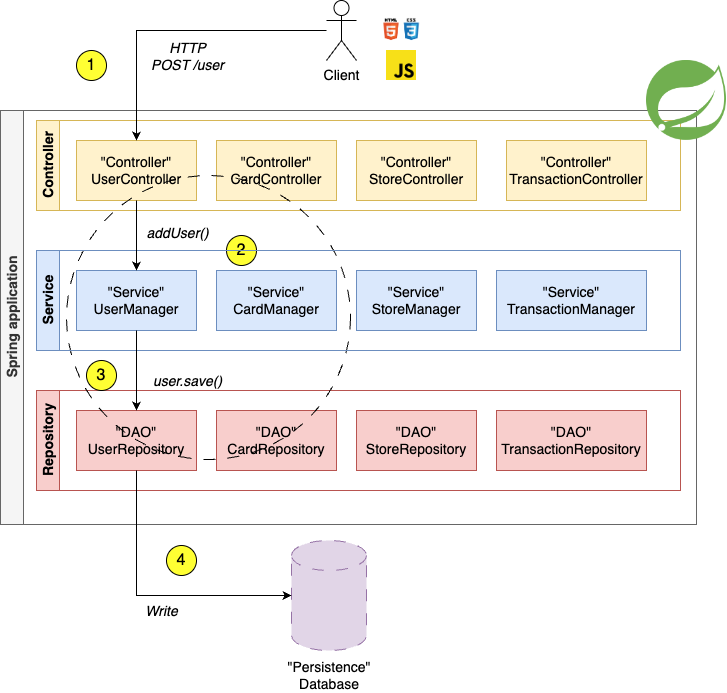

The diagram above was exported from draw.io. Its source (the exported page's mxGraphModel, read from the mxfile embedded in the PNG):
<mxGraphModel dx="1194" dy="678" grid="1" gridSize="10" guides="1" tooltips="1" connect="1" arrows="1" fold="1" page="1" pageScale="1" pageWidth="827" pageHeight="1169" math="0" shadow="0">
  <root>
    <mxCell id="0" />
    <mxCell id="1" parent="0" />
    <mxCell id="k4z3B6mvbGjQirWXK-d6-1" value="&lt;font style=&quot;font-size: 14px;&quot;&gt;Spring application&lt;/font&gt;" style="swimlane;horizontal=0;whiteSpace=wrap;html=1;fillColor=#f5f5f5;strokeColor=#666666;fontColor=#333333;" vertex="1" parent="1">
      <mxGeometry x="194" y="120" width="696" height="414" as="geometry">
        <mxRectangle x="260" y="370" width="40" height="140" as="alternateBounds" />
      </mxGeometry>
    </mxCell>
    <mxCell id="k4z3B6mvbGjQirWXK-d6-2" value="&lt;font style=&quot;font-size: 14px;&quot;&gt;Controller&lt;/font&gt;" style="swimlane;horizontal=0;whiteSpace=wrap;html=1;fillColor=#fff2cc;strokeColor=#d6b656;" vertex="1" parent="k4z3B6mvbGjQirWXK-d6-1">
      <mxGeometry x="36" y="10" width="644" height="90" as="geometry" />
    </mxCell>
    <mxCell id="k4z3B6mvbGjQirWXK-d6-3" value="&lt;div&gt;&lt;font style=&quot;font-size: 14px;&quot;&gt;&quot;Controller&quot;&lt;/font&gt;&lt;/div&gt;&lt;font style=&quot;font-size: 14px;&quot;&gt;UserController&lt;/font&gt;" style="rounded=0;whiteSpace=wrap;html=1;fillColor=#fff2cc;strokeColor=#d6b656;" vertex="1" parent="k4z3B6mvbGjQirWXK-d6-2">
      <mxGeometry x="40" y="20" width="120" height="60" as="geometry" />
    </mxCell>
    <mxCell id="k4z3B6mvbGjQirWXK-d6-4" value="&lt;div style=&quot;font-size: 14px;&quot;&gt;&lt;font style=&quot;font-size: 14px;&quot;&gt;&quot;Controller&quot;&lt;/font&gt;&lt;/div&gt;&lt;font style=&quot;font-size: 14px;&quot;&gt;CardController&lt;/font&gt;" style="rounded=0;whiteSpace=wrap;html=1;fillColor=#fff2cc;strokeColor=#d6b656;" vertex="1" parent="k4z3B6mvbGjQirWXK-d6-2">
      <mxGeometry x="180" y="20" width="120" height="60" as="geometry" />
    </mxCell>
    <mxCell id="k4z3B6mvbGjQirWXK-d6-5" value="&lt;div&gt;&lt;div style=&quot;font-size: 14px;&quot;&gt;&quot;Controller&quot;&lt;/div&gt;&lt;font style=&quot;font-size: 14px;&quot;&gt;&lt;/font&gt;&lt;/div&gt;&lt;font style=&quot;font-size: 14px;&quot;&gt;StoreController&lt;/font&gt;" style="rounded=0;whiteSpace=wrap;html=1;fillColor=#fff2cc;strokeColor=#d6b656;" vertex="1" parent="k4z3B6mvbGjQirWXK-d6-2">
      <mxGeometry x="320" y="20" width="120" height="60" as="geometry" />
    </mxCell>
    <mxCell id="k4z3B6mvbGjQirWXK-d6-36" value="&lt;div&gt;&lt;div style=&quot;font-size: 14px;&quot;&gt;&quot;Controller&quot;&lt;/div&gt;&lt;font style=&quot;font-size: 14px;&quot;&gt;&lt;/font&gt;&lt;/div&gt;&lt;font style=&quot;font-size: 14px;&quot;&gt;TransactionController&lt;/font&gt;" style="rounded=0;whiteSpace=wrap;html=1;fillColor=#fff2cc;strokeColor=#d6b656;" vertex="1" parent="k4z3B6mvbGjQirWXK-d6-2">
      <mxGeometry x="470" y="20" width="140" height="60" as="geometry" />
    </mxCell>
    <mxCell id="k4z3B6mvbGjQirWXK-d6-12" value="&lt;font style=&quot;font-size: 14px;&quot;&gt;Repository&lt;/font&gt;" style="swimlane;horizontal=0;whiteSpace=wrap;html=1;fillColor=#f8cecc;strokeColor=#b85450;" vertex="1" parent="k4z3B6mvbGjQirWXK-d6-1">
      <mxGeometry x="36" y="280" width="644" height="100" as="geometry" />
    </mxCell>
    <mxCell id="k4z3B6mvbGjQirWXK-d6-13" value="&lt;div&gt;&lt;font style=&quot;font-size: 14px;&quot;&gt;&quot;DAO&quot;&lt;/font&gt;&lt;/div&gt;&lt;font style=&quot;font-size: 14px;&quot;&gt;UserRepository&lt;/font&gt;" style="rounded=0;whiteSpace=wrap;html=1;fillColor=#f8cecc;strokeColor=#b85450;" vertex="1" parent="k4z3B6mvbGjQirWXK-d6-12">
      <mxGeometry x="40" y="20" width="120" height="60" as="geometry" />
    </mxCell>
    <mxCell id="k4z3B6mvbGjQirWXK-d6-14" value="&lt;div&gt;&lt;font style=&quot;font-size: 14px;&quot;&gt;&quot;DAO&quot;&lt;/font&gt;&lt;/div&gt;&lt;font style=&quot;font-size: 14px;&quot;&gt;CardRepository&lt;/font&gt;" style="rounded=0;whiteSpace=wrap;html=1;fillColor=#f8cecc;strokeColor=#b85450;" vertex="1" parent="k4z3B6mvbGjQirWXK-d6-12">
      <mxGeometry x="180" y="20" width="120" height="60" as="geometry" />
    </mxCell>
    <mxCell id="k4z3B6mvbGjQirWXK-d6-15" value="&lt;div&gt;&lt;font style=&quot;font-size: 14px;&quot;&gt;&quot;DAO&quot;&lt;/font&gt;&lt;/div&gt;&lt;font style=&quot;font-size: 14px;&quot;&gt;StoreRepository&lt;/font&gt;" style="rounded=0;whiteSpace=wrap;html=1;fillColor=#f8cecc;strokeColor=#b85450;" vertex="1" parent="k4z3B6mvbGjQirWXK-d6-12">
      <mxGeometry x="320" y="20" width="120" height="60" as="geometry" />
    </mxCell>
    <mxCell id="k4z3B6mvbGjQirWXK-d6-16" value="&lt;div&gt;&lt;font style=&quot;font-size: 14px;&quot;&gt;&quot;DAO&quot;&lt;/font&gt;&lt;/div&gt;&lt;font style=&quot;font-size: 14px;&quot;&gt;TransactionRepository&lt;/font&gt;" style="rounded=0;whiteSpace=wrap;html=1;fillColor=#f8cecc;strokeColor=#b85450;" vertex="1" parent="k4z3B6mvbGjQirWXK-d6-12">
      <mxGeometry x="460" y="20" width="150" height="60" as="geometry" />
    </mxCell>
    <mxCell id="k4z3B6mvbGjQirWXK-d6-20" value="&lt;font style=&quot;font-size: 14px;&quot;&gt;&lt;i&gt;user.save()&lt;/i&gt;&lt;/font&gt;" style="edgeLabel;html=1;align=center;verticalAlign=middle;resizable=0;points=[];" vertex="1" connectable="0" parent="k4z3B6mvbGjQirWXK-d6-1">
      <mxGeometry x="186" y="270" as="geometry" />
    </mxCell>
    <mxCell id="k4z3B6mvbGjQirWXK-d6-21" value="" style="ellipse;whiteSpace=wrap;html=1;aspect=fixed;fillColor=none;dashed=1;dashPattern=12 12;" vertex="1" parent="k4z3B6mvbGjQirWXK-d6-1">
      <mxGeometry x="66" y="65" width="284" height="284" as="geometry" />
    </mxCell>
    <mxCell id="k4z3B6mvbGjQirWXK-d6-22" value="&lt;font style=&quot;font-size: 16px;&quot;&gt;2&lt;/font&gt;" style="ellipse;whiteSpace=wrap;html=1;aspect=fixed;strokeColor=default;align=center;verticalAlign=middle;fontFamily=Helvetica;fontSize=12;fontColor=default;fillColor=#FFFF33;" vertex="1" parent="k4z3B6mvbGjQirWXK-d6-1">
      <mxGeometry x="226" y="125" width="30" height="30" as="geometry" />
    </mxCell>
    <mxCell id="k4z3B6mvbGjQirWXK-d6-23" value="&lt;span style=&quot;font-size: 16px;&quot;&gt;3&lt;/span&gt;" style="ellipse;whiteSpace=wrap;html=1;aspect=fixed;strokeColor=default;align=center;verticalAlign=middle;fontFamily=Helvetica;fontSize=12;fontColor=default;fillColor=#FFFF33;" vertex="1" parent="k4z3B6mvbGjQirWXK-d6-1">
      <mxGeometry x="86" y="250" width="30" height="30" as="geometry" />
    </mxCell>
    <mxCell id="k4z3B6mvbGjQirWXK-d6-7" value="&lt;font style=&quot;font-size: 14px;&quot;&gt;Service&lt;/font&gt;" style="swimlane;horizontal=0;whiteSpace=wrap;html=1;fillColor=#dae8fc;strokeColor=#6c8ebf;" vertex="1" parent="k4z3B6mvbGjQirWXK-d6-1">
      <mxGeometry x="36" y="140" width="644" height="100" as="geometry" />
    </mxCell>
    <mxCell id="k4z3B6mvbGjQirWXK-d6-8" value="&lt;div&gt;&lt;font style=&quot;font-size: 14px;&quot;&gt;&quot;Service&quot;&lt;/font&gt;&lt;/div&gt;&lt;font style=&quot;font-size: 14px;&quot;&gt;UserManager&lt;/font&gt;" style="rounded=0;whiteSpace=wrap;html=1;fillColor=#dae8fc;strokeColor=#6c8ebf;" vertex="1" parent="k4z3B6mvbGjQirWXK-d6-7">
      <mxGeometry x="40" y="20" width="120" height="60" as="geometry" />
    </mxCell>
    <mxCell id="k4z3B6mvbGjQirWXK-d6-9" value="&lt;div style=&quot;font-size: 14px;&quot;&gt;&lt;font style=&quot;font-size: 14px;&quot;&gt;&quot;Service&quot;&lt;/font&gt;&lt;/div&gt;&lt;font style=&quot;font-size: 14px;&quot;&gt;CardManager&lt;/font&gt;" style="rounded=0;whiteSpace=wrap;html=1;fillColor=#dae8fc;strokeColor=#6c8ebf;" vertex="1" parent="k4z3B6mvbGjQirWXK-d6-7">
      <mxGeometry x="180" y="20" width="120" height="60" as="geometry" />
    </mxCell>
    <mxCell id="k4z3B6mvbGjQirWXK-d6-10" value="&lt;div style=&quot;font-size: 14px;&quot;&gt;&quot;Service&quot;&lt;/div&gt;&lt;font style=&quot;font-size: 14px;&quot;&gt;StoreManager&lt;/font&gt;" style="rounded=0;whiteSpace=wrap;html=1;fillColor=#dae8fc;strokeColor=#6c8ebf;" vertex="1" parent="k4z3B6mvbGjQirWXK-d6-7">
      <mxGeometry x="320" y="20" width="120" height="60" as="geometry" />
    </mxCell>
    <mxCell id="k4z3B6mvbGjQirWXK-d6-11" value="&lt;div style=&quot;font-size: 14px;&quot;&gt;&quot;Service&quot;&lt;/div&gt;&lt;font style=&quot;font-size: 14px;&quot;&gt;TransactionManager&lt;/font&gt;" style="rounded=0;whiteSpace=wrap;html=1;fillColor=#dae8fc;strokeColor=#6c8ebf;" vertex="1" parent="k4z3B6mvbGjQirWXK-d6-7">
      <mxGeometry x="460" y="20" width="150" height="60" as="geometry" />
    </mxCell>
    <mxCell id="k4z3B6mvbGjQirWXK-d6-19" style="edgeStyle=orthogonalEdgeStyle;rounded=0;orthogonalLoop=1;jettySize=auto;html=1;exitX=0.5;exitY=1;exitDx=0;exitDy=0;entryX=0.5;entryY=0;entryDx=0;entryDy=0;" edge="1" parent="k4z3B6mvbGjQirWXK-d6-1" source="k4z3B6mvbGjQirWXK-d6-8" target="k4z3B6mvbGjQirWXK-d6-13">
      <mxGeometry relative="1" as="geometry" />
    </mxCell>
    <mxCell id="k4z3B6mvbGjQirWXK-d6-17" style="edgeStyle=orthogonalEdgeStyle;rounded=0;orthogonalLoop=1;jettySize=auto;html=1;exitX=0.5;exitY=1;exitDx=0;exitDy=0;entryX=0.5;entryY=0;entryDx=0;entryDy=0;" edge="1" parent="k4z3B6mvbGjQirWXK-d6-1" source="k4z3B6mvbGjQirWXK-d6-3" target="k4z3B6mvbGjQirWXK-d6-8">
      <mxGeometry relative="1" as="geometry" />
    </mxCell>
    <mxCell id="k4z3B6mvbGjQirWXK-d6-18" value="&lt;font style=&quot;font-size: 14px;&quot;&gt;&lt;i&gt;addUser()&lt;/i&gt;&lt;/font&gt;" style="edgeLabel;html=1;align=center;verticalAlign=middle;resizable=0;points=[];" vertex="1" connectable="0" parent="k4z3B6mvbGjQirWXK-d6-17">
      <mxGeometry x="-0.2306" y="3" relative="1" as="geometry">
        <mxPoint x="37" y="5" as="offset" />
      </mxGeometry>
    </mxCell>
    <mxCell id="k4z3B6mvbGjQirWXK-d6-24" style="edgeStyle=orthogonalEdgeStyle;rounded=0;orthogonalLoop=1;jettySize=auto;html=1;entryX=0.5;entryY=0;entryDx=0;entryDy=0;" edge="1" parent="1" source="k4z3B6mvbGjQirWXK-d6-26" target="k4z3B6mvbGjQirWXK-d6-3">
      <mxGeometry relative="1" as="geometry" />
    </mxCell>
    <mxCell id="k4z3B6mvbGjQirWXK-d6-25" value="&lt;div&gt;&lt;font style=&quot;font-size: 14px;&quot;&gt;&lt;i&gt;HTTP&lt;/i&gt;&lt;/font&gt;&lt;/div&gt;&lt;font style=&quot;font-size: 14px;&quot;&gt;&lt;i&gt;POST /user&lt;/i&gt;&lt;/font&gt;" style="edgeLabel;html=1;align=center;verticalAlign=middle;resizable=0;points=[];" vertex="1" connectable="0" parent="k4z3B6mvbGjQirWXK-d6-24">
      <mxGeometry x="0.4342" y="1" relative="1" as="geometry">
        <mxPoint x="49" as="offset" />
      </mxGeometry>
    </mxCell>
    <mxCell id="k4z3B6mvbGjQirWXK-d6-26" value="&lt;font style=&quot;font-size: 14px;&quot;&gt;Client&lt;/font&gt;" style="shape=umlActor;verticalLabelPosition=bottom;verticalAlign=top;html=1;outlineConnect=0;" vertex="1" parent="1">
      <mxGeometry x="520" y="10" width="30" height="60" as="geometry" />
    </mxCell>
    <mxCell id="k4z3B6mvbGjQirWXK-d6-27" value="" style="shape=cylinder3;whiteSpace=wrap;html=1;boundedLbl=1;backgroundOutline=1;size=15;dashed=1;dashPattern=12 12;fillColor=#e1d5e7;strokeColor=#9673a6;" vertex="1" parent="1">
      <mxGeometry x="485" y="550" width="75" height="110" as="geometry" />
    </mxCell>
    <mxCell id="k4z3B6mvbGjQirWXK-d6-28" value="&lt;div&gt;&lt;font style=&quot;font-size: 14px;&quot;&gt;&quot;Persistence&quot;&lt;/font&gt;&lt;/div&gt;&lt;font style=&quot;font-size: 14px;&quot;&gt;Database&lt;/font&gt;" style="text;html=1;align=center;verticalAlign=middle;whiteSpace=wrap;rounded=0;" vertex="1" parent="1">
      <mxGeometry x="458.75" y="670" width="127.5" height="30" as="geometry" />
    </mxCell>
    <mxCell id="k4z3B6mvbGjQirWXK-d6-29" style="edgeStyle=orthogonalEdgeStyle;rounded=0;orthogonalLoop=1;jettySize=auto;html=1;exitX=0.5;exitY=1;exitDx=0;exitDy=0;entryX=0;entryY=0.5;entryDx=0;entryDy=0;entryPerimeter=0;" edge="1" parent="1" source="k4z3B6mvbGjQirWXK-d6-13" target="k4z3B6mvbGjQirWXK-d6-27">
      <mxGeometry relative="1" as="geometry" />
    </mxCell>
    <mxCell id="k4z3B6mvbGjQirWXK-d6-30" value="&lt;font style=&quot;font-size: 14px;&quot;&gt;&lt;i&gt;Write&lt;/i&gt;&lt;/font&gt;" style="edgeLabel;html=1;align=center;verticalAlign=middle;resizable=0;points=[];" vertex="1" connectable="0" parent="k4z3B6mvbGjQirWXK-d6-29">
      <mxGeometry x="0.1311" y="1" relative="1" as="geometry">
        <mxPoint x="-9" y="16" as="offset" />
      </mxGeometry>
    </mxCell>
    <mxCell id="k4z3B6mvbGjQirWXK-d6-31" value="" style="shape=image;verticalLabelPosition=bottom;labelBackgroundColor=default;verticalAlign=top;aspect=fixed;imageAspect=0;image=https://upload.wikimedia.org/wikipedia/commons/thumb/9/99/Unofficial_JavaScript_logo_2.svg/1200px-Unofficial_JavaScript_logo_2.svg.png;" vertex="1" parent="1">
      <mxGeometry x="580" y="60" width="30" height="30" as="geometry" />
    </mxCell>
    <mxCell id="k4z3B6mvbGjQirWXK-d6-32" value="" style="shape=image;verticalLabelPosition=bottom;labelBackgroundColor=default;verticalAlign=top;aspect=fixed;imageAspect=0;image=https://ureachus.com/wp-content/uploads/2023/09/1_lJ32Bl-lHWmNMUSiSq17gQ.png;" vertex="1" parent="1">
      <mxGeometry x="575" y="24.55" width="40" height="30.91" as="geometry" />
    </mxCell>
    <mxCell id="k4z3B6mvbGjQirWXK-d6-33" value="&lt;font style=&quot;font-size: 16px;&quot;&gt;1&lt;/font&gt;" style="ellipse;whiteSpace=wrap;html=1;aspect=fixed;strokeColor=default;align=center;verticalAlign=middle;fontFamily=Helvetica;fontSize=12;fontColor=default;fillColor=#FFFF33;" vertex="1" parent="1">
      <mxGeometry x="270" y="60" width="30" height="30" as="geometry" />
    </mxCell>
    <mxCell id="k4z3B6mvbGjQirWXK-d6-34" value="&lt;span style=&quot;font-size: 16px;&quot;&gt;4&lt;/span&gt;" style="ellipse;whiteSpace=wrap;html=1;aspect=fixed;strokeColor=default;align=center;verticalAlign=middle;fontFamily=Helvetica;fontSize=12;fontColor=default;fillColor=#FFFF33;" vertex="1" parent="1">
      <mxGeometry x="360" y="555" width="30" height="30" as="geometry" />
    </mxCell>
    <mxCell id="k4z3B6mvbGjQirWXK-d6-35" value="" style="shape=image;verticalLabelPosition=bottom;labelBackgroundColor=default;verticalAlign=top;aspect=fixed;imageAspect=0;image=https://static-00.iconduck.com/assets.00/spring-icon-2048x2045-yufnoc34.png;" vertex="1" parent="1">
      <mxGeometry x="840" y="70" width="80" height="79.87" as="geometry" />
    </mxCell>
  </root>
</mxGraphModel>